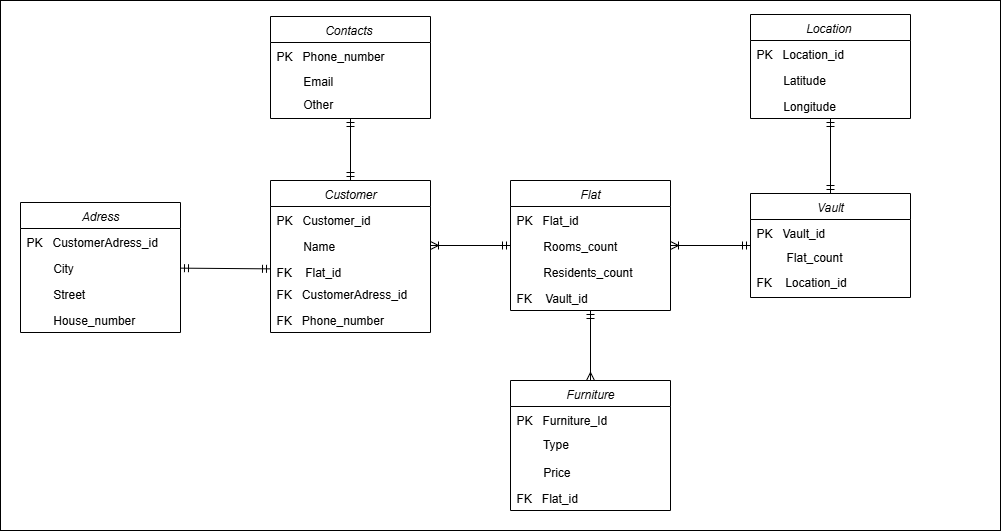

The diagram above was exported from draw.io. Its source (the exported page's mxGraphModel, read from the mxfile embedded in the PNG):
<mxGraphModel dx="1774" dy="1689" grid="1" gridSize="10" guides="1" tooltips="1" connect="1" arrows="1" fold="1" page="1" pageScale="1" pageWidth="827" pageHeight="1169" math="0" shadow="0">
  <root>
    <mxCell id="WIyWlLk6GJQsqaUBKTNV-0" />
    <mxCell id="WIyWlLk6GJQsqaUBKTNV-1" parent="WIyWlLk6GJQsqaUBKTNV-0" />
    <mxCell id="RgiqdKhje4Utp_B_YAR3-35" value="" style="rounded=0;whiteSpace=wrap;html=1;" parent="WIyWlLk6GJQsqaUBKTNV-1" vertex="1">
      <mxGeometry x="-190" y="-100" width="1000" height="530" as="geometry" />
    </mxCell>
    <mxCell id="zkfFHV4jXpPFQw0GAbJ--0" value="Customer" style="swimlane;fontStyle=2;align=center;verticalAlign=top;childLayout=stackLayout;horizontal=1;startSize=26;horizontalStack=0;resizeParent=1;resizeLast=0;collapsible=1;marginBottom=0;rounded=0;shadow=0;strokeWidth=1;" parent="WIyWlLk6GJQsqaUBKTNV-1" vertex="1">
      <mxGeometry x="80" y="80" width="160" height="152" as="geometry">
        <mxRectangle x="230" y="140" width="160" height="26" as="alternateBounds" />
      </mxGeometry>
    </mxCell>
    <mxCell id="wLNMkb_UYm8FucTkkapg-14" style="rounded=0;orthogonalLoop=1;jettySize=auto;html=1;endArrow=ERmandOne;endFill=0;startArrow=ERoneToMany;startFill=0;exitX=1;exitY=0.5;exitDx=0;exitDy=0;" parent="zkfFHV4jXpPFQw0GAbJ--0" source="zkfFHV4jXpPFQw0GAbJ--1" edge="1">
      <mxGeometry relative="1" as="geometry">
        <mxPoint x="240" y="65" as="targetPoint" />
      </mxGeometry>
    </mxCell>
    <mxCell id="zkfFHV4jXpPFQw0GAbJ--2" value="PK   Customer_id" style="text;align=left;verticalAlign=top;spacingLeft=4;spacingRight=4;overflow=hidden;rotatable=0;points=[[0,0.5],[1,0.5]];portConstraint=eastwest;rounded=0;shadow=0;html=0;" parent="zkfFHV4jXpPFQw0GAbJ--0" vertex="1">
      <mxGeometry y="26" width="160" height="26" as="geometry" />
    </mxCell>
    <mxCell id="zkfFHV4jXpPFQw0GAbJ--1" value="        Name" style="text;align=left;verticalAlign=top;spacingLeft=4;spacingRight=4;overflow=hidden;rotatable=0;points=[[0,0.5],[1,0.5]];portConstraint=eastwest;" parent="zkfFHV4jXpPFQw0GAbJ--0" vertex="1">
      <mxGeometry y="52" width="160" height="26" as="geometry" />
    </mxCell>
    <mxCell id="RgiqdKhje4Utp_B_YAR3-0" value="FK    Flat_id" style="text;align=left;verticalAlign=top;spacingLeft=4;spacingRight=4;overflow=hidden;rotatable=0;points=[[0,0.5],[1,0.5]];portConstraint=eastwest;rounded=0;shadow=0;html=0;" parent="zkfFHV4jXpPFQw0GAbJ--0" vertex="1">
      <mxGeometry y="78" width="160" height="22" as="geometry" />
    </mxCell>
    <mxCell id="RgiqdKhje4Utp_B_YAR3-15" value="FK   CustomerAdress_id" style="text;align=left;verticalAlign=top;spacingLeft=4;spacingRight=4;overflow=hidden;rotatable=0;points=[[0,0.5],[1,0.5]];portConstraint=eastwest;rounded=0;shadow=0;html=0;fontStyle=0" parent="zkfFHV4jXpPFQw0GAbJ--0" vertex="1">
      <mxGeometry y="100" width="160" height="26" as="geometry" />
    </mxCell>
    <mxCell id="RgiqdKhje4Utp_B_YAR3-16" value="FK   Phone_number" style="text;align=left;verticalAlign=top;spacingLeft=4;spacingRight=4;overflow=hidden;rotatable=0;points=[[0,0.5],[1,0.5]];portConstraint=eastwest;rounded=0;shadow=0;html=0;" parent="zkfFHV4jXpPFQw0GAbJ--0" vertex="1">
      <mxGeometry y="126" width="160" height="26" as="geometry" />
    </mxCell>
    <mxCell id="wLNMkb_UYm8FucTkkapg-15" style="edgeStyle=orthogonalEdgeStyle;rounded=0;orthogonalLoop=1;jettySize=auto;html=1;exitX=1;exitY=0.5;exitDx=0;exitDy=0;entryX=0;entryY=0.5;entryDx=0;entryDy=0;endArrow=ERmandOne;endFill=0;startArrow=ERoneToMany;startFill=0;" parent="WIyWlLk6GJQsqaUBKTNV-1" source="wLNMkb_UYm8FucTkkapg-1" target="wLNMkb_UYm8FucTkkapg-9" edge="1">
      <mxGeometry relative="1" as="geometry" />
    </mxCell>
    <mxCell id="wLNMkb_UYm8FucTkkapg-16" style="edgeStyle=orthogonalEdgeStyle;rounded=0;orthogonalLoop=1;jettySize=auto;html=1;exitX=0.5;exitY=1;exitDx=0;exitDy=0;entryX=0.5;entryY=0;entryDx=0;entryDy=0;endArrow=ERmany;endFill=0;startArrow=ERmandOne;startFill=0;" parent="WIyWlLk6GJQsqaUBKTNV-1" source="wLNMkb_UYm8FucTkkapg-1" target="wLNMkb_UYm8FucTkkapg-6" edge="1">
      <mxGeometry relative="1" as="geometry" />
    </mxCell>
    <mxCell id="wLNMkb_UYm8FucTkkapg-1" value="Flat" style="swimlane;fontStyle=2;align=center;verticalAlign=top;childLayout=stackLayout;horizontal=1;startSize=26;horizontalStack=0;resizeParent=1;resizeLast=0;collapsible=1;marginBottom=0;rounded=0;shadow=0;strokeWidth=1;" parent="WIyWlLk6GJQsqaUBKTNV-1" vertex="1">
      <mxGeometry x="320" y="80" width="160" height="130" as="geometry">
        <mxRectangle x="230" y="140" width="160" height="26" as="alternateBounds" />
      </mxGeometry>
    </mxCell>
    <mxCell id="wLNMkb_UYm8FucTkkapg-2" value="PK   Flat_id" style="text;align=left;verticalAlign=top;spacingLeft=4;spacingRight=4;overflow=hidden;rotatable=0;points=[[0,0.5],[1,0.5]];portConstraint=eastwest;" parent="wLNMkb_UYm8FucTkkapg-1" vertex="1">
      <mxGeometry y="26" width="160" height="26" as="geometry" />
    </mxCell>
    <mxCell id="wLNMkb_UYm8FucTkkapg-20" value="        Rooms_count" style="text;align=left;verticalAlign=top;spacingLeft=4;spacingRight=4;overflow=hidden;rotatable=0;points=[[0,0.5],[1,0.5]];portConstraint=eastwest;" parent="wLNMkb_UYm8FucTkkapg-1" vertex="1">
      <mxGeometry y="52" width="160" height="26" as="geometry" />
    </mxCell>
    <mxCell id="RgiqdKhje4Utp_B_YAR3-22" value="        Residents_count" style="text;align=left;verticalAlign=top;spacingLeft=4;spacingRight=4;overflow=hidden;rotatable=0;points=[[0,0.5],[1,0.5]];portConstraint=eastwest;" parent="wLNMkb_UYm8FucTkkapg-1" vertex="1">
      <mxGeometry y="78" width="160" height="26" as="geometry" />
    </mxCell>
    <mxCell id="RgiqdKhje4Utp_B_YAR3-23" value="FK    Vault_id" style="text;align=left;verticalAlign=top;spacingLeft=4;spacingRight=4;overflow=hidden;rotatable=0;points=[[0,0.5],[1,0.5]];portConstraint=eastwest;" parent="wLNMkb_UYm8FucTkkapg-1" vertex="1">
      <mxGeometry y="104" width="160" height="26" as="geometry" />
    </mxCell>
    <mxCell id="wLNMkb_UYm8FucTkkapg-6" value="Furniture" style="swimlane;fontStyle=2;align=center;verticalAlign=top;childLayout=stackLayout;horizontal=1;startSize=26;horizontalStack=0;resizeParent=1;resizeLast=0;collapsible=1;marginBottom=0;rounded=0;shadow=0;strokeWidth=1;" parent="WIyWlLk6GJQsqaUBKTNV-1" vertex="1">
      <mxGeometry x="320" y="280" width="160" height="130" as="geometry">
        <mxRectangle x="230" y="140" width="160" height="26" as="alternateBounds" />
      </mxGeometry>
    </mxCell>
    <mxCell id="RgiqdKhje4Utp_B_YAR3-36" value="PK   Furniture_Id" style="text;align=left;verticalAlign=top;spacingLeft=4;spacingRight=4;overflow=hidden;rotatable=0;points=[[0,0.5],[1,0.5]];portConstraint=eastwest;" parent="wLNMkb_UYm8FucTkkapg-6" vertex="1">
      <mxGeometry y="26" width="160" height="26" as="geometry" />
    </mxCell>
    <mxCell id="RgiqdKhje4Utp_B_YAR3-21" style="edgeStyle=orthogonalEdgeStyle;rounded=0;orthogonalLoop=1;jettySize=auto;html=1;entryX=0.5;entryY=0;entryDx=0;entryDy=0;endArrow=ERmandOne;endFill=0;startArrow=ERmandOne;startFill=0;" parent="WIyWlLk6GJQsqaUBKTNV-1" source="RgiqdKhje4Utp_B_YAR3-2" target="zkfFHV4jXpPFQw0GAbJ--0" edge="1">
      <mxGeometry relative="1" as="geometry" />
    </mxCell>
    <mxCell id="RgiqdKhje4Utp_B_YAR3-20" style="rounded=0;orthogonalLoop=1;jettySize=auto;html=1;startArrow=ERmandOne;startFill=0;endArrow=ERmandOne;endFill=0;" parent="WIyWlLk6GJQsqaUBKTNV-1" source="RgiqdKhje4Utp_B_YAR3-7" target="RgiqdKhje4Utp_B_YAR3-0" edge="1">
      <mxGeometry relative="1" as="geometry" />
    </mxCell>
    <mxCell id="RgiqdKhje4Utp_B_YAR3-7" value="Adress" style="swimlane;fontStyle=2;align=center;verticalAlign=top;childLayout=stackLayout;horizontal=1;startSize=26;horizontalStack=0;resizeParent=1;resizeLast=0;collapsible=1;marginBottom=0;rounded=0;shadow=0;strokeWidth=1;" parent="WIyWlLk6GJQsqaUBKTNV-1" vertex="1">
      <mxGeometry x="-170" y="102" width="160" height="130" as="geometry">
        <mxRectangle x="230" y="140" width="160" height="26" as="alternateBounds" />
      </mxGeometry>
    </mxCell>
    <mxCell id="RgiqdKhje4Utp_B_YAR3-8" value="PK   CustomerAdress_id" style="text;align=left;verticalAlign=top;spacingLeft=4;spacingRight=4;overflow=hidden;rotatable=0;points=[[0,0.5],[1,0.5]];portConstraint=eastwest;rounded=0;shadow=0;html=0;fontStyle=0" parent="RgiqdKhje4Utp_B_YAR3-7" vertex="1">
      <mxGeometry y="26" width="160" height="26" as="geometry" />
    </mxCell>
    <mxCell id="RgiqdKhje4Utp_B_YAR3-10" value="        City" style="text;align=left;verticalAlign=top;spacingLeft=4;spacingRight=4;overflow=hidden;rotatable=0;points=[[0,0.5],[1,0.5]];portConstraint=eastwest;rounded=0;shadow=0;html=0;fontStyle=0" parent="RgiqdKhje4Utp_B_YAR3-7" vertex="1">
      <mxGeometry y="52" width="160" height="26" as="geometry" />
    </mxCell>
    <mxCell id="RgiqdKhje4Utp_B_YAR3-13" value="        Street" style="text;align=left;verticalAlign=top;spacingLeft=4;spacingRight=4;overflow=hidden;rotatable=0;points=[[0,0.5],[1,0.5]];portConstraint=eastwest;rounded=0;shadow=0;html=0;fontStyle=0" parent="RgiqdKhje4Utp_B_YAR3-7" vertex="1">
      <mxGeometry y="78" width="160" height="26" as="geometry" />
    </mxCell>
    <mxCell id="RgiqdKhje4Utp_B_YAR3-14" value="        House_number" style="text;align=left;verticalAlign=top;spacingLeft=4;spacingRight=4;overflow=hidden;rotatable=0;points=[[0,0.5],[1,0.5]];portConstraint=eastwest;rounded=0;shadow=0;html=0;fontStyle=0" parent="RgiqdKhje4Utp_B_YAR3-7" vertex="1">
      <mxGeometry y="104" width="160" height="26" as="geometry" />
    </mxCell>
    <mxCell id="RgiqdKhje4Utp_B_YAR3-30" style="edgeStyle=orthogonalEdgeStyle;rounded=0;orthogonalLoop=1;jettySize=auto;html=1;entryX=0.5;entryY=0;entryDx=0;entryDy=0;endArrow=ERmandOne;endFill=0;startArrow=ERmandOne;startFill=0;" parent="WIyWlLk6GJQsqaUBKTNV-1" source="RgiqdKhje4Utp_B_YAR3-24" target="wLNMkb_UYm8FucTkkapg-9" edge="1">
      <mxGeometry relative="1" as="geometry" />
    </mxCell>
    <mxCell id="RgiqdKhje4Utp_B_YAR3-24" value="Location " style="swimlane;fontStyle=2;align=center;verticalAlign=top;childLayout=stackLayout;horizontal=1;startSize=26;horizontalStack=0;resizeParent=1;resizeLast=0;collapsible=1;marginBottom=0;rounded=0;shadow=0;strokeWidth=1;" parent="WIyWlLk6GJQsqaUBKTNV-1" vertex="1">
      <mxGeometry x="560" y="-86" width="160" height="104" as="geometry">
        <mxRectangle x="230" y="140" width="160" height="26" as="alternateBounds" />
      </mxGeometry>
    </mxCell>
    <mxCell id="RgiqdKhje4Utp_B_YAR3-28" value="PK   Location_id" style="text;align=left;verticalAlign=top;spacingLeft=4;spacingRight=4;overflow=hidden;rotatable=0;points=[[0,0.5],[1,0.5]];portConstraint=eastwest;" parent="RgiqdKhje4Utp_B_YAR3-24" vertex="1">
      <mxGeometry y="26" width="160" height="26" as="geometry" />
    </mxCell>
    <mxCell id="RgiqdKhje4Utp_B_YAR3-27" value="        Latitude" style="text;align=left;verticalAlign=top;spacingLeft=4;spacingRight=4;overflow=hidden;rotatable=0;points=[[0,0.5],[1,0.5]];portConstraint=eastwest;" parent="RgiqdKhje4Utp_B_YAR3-24" vertex="1">
      <mxGeometry y="52" width="160" height="26" as="geometry" />
    </mxCell>
    <mxCell id="RgiqdKhje4Utp_B_YAR3-29" value="        Longitude" style="text;align=left;verticalAlign=top;spacingLeft=4;spacingRight=4;overflow=hidden;rotatable=0;points=[[0,0.5],[1,0.5]];portConstraint=eastwest;" parent="RgiqdKhje4Utp_B_YAR3-24" vertex="1">
      <mxGeometry y="78" width="160" height="26" as="geometry" />
    </mxCell>
    <mxCell id="RgiqdKhje4Utp_B_YAR3-37" value="        Type" style="text;align=left;verticalAlign=top;spacingLeft=4;spacingRight=4;overflow=hidden;rotatable=0;points=[[0,0.5],[1,0.5]];portConstraint=eastwest;" parent="WIyWlLk6GJQsqaUBKTNV-1" vertex="1">
      <mxGeometry x="320" y="330" width="160" height="26" as="geometry" />
    </mxCell>
    <mxCell id="RgiqdKhje4Utp_B_YAR3-38" value="        Price" style="text;align=left;verticalAlign=top;spacingLeft=4;spacingRight=4;overflow=hidden;rotatable=0;points=[[0,0.5],[1,0.5]];portConstraint=eastwest;" parent="WIyWlLk6GJQsqaUBKTNV-1" vertex="1">
      <mxGeometry x="320" y="358" width="160" height="26" as="geometry" />
    </mxCell>
    <mxCell id="RgiqdKhje4Utp_B_YAR3-39" value="FK   Flat_id" style="text;align=left;verticalAlign=top;spacingLeft=4;spacingRight=4;overflow=hidden;rotatable=0;points=[[0,0.5],[1,0.5]];portConstraint=eastwest;" parent="WIyWlLk6GJQsqaUBKTNV-1" vertex="1">
      <mxGeometry x="320" y="384" width="160" height="26" as="geometry" />
    </mxCell>
    <mxCell id="1X2mnIWqukrohrpEiO_w-1" value="" style="group" vertex="1" connectable="0" parent="WIyWlLk6GJQsqaUBKTNV-1">
      <mxGeometry x="80" y="-84" width="160" height="102" as="geometry" />
    </mxCell>
    <mxCell id="RgiqdKhje4Utp_B_YAR3-2" value="Contacts " style="swimlane;fontStyle=2;align=center;verticalAlign=top;childLayout=stackLayout;horizontal=1;startSize=26;horizontalStack=0;resizeParent=1;resizeLast=0;collapsible=1;marginBottom=0;rounded=0;shadow=0;strokeWidth=1;" parent="1X2mnIWqukrohrpEiO_w-1" vertex="1">
      <mxGeometry width="160" height="102" as="geometry">
        <mxRectangle x="230" y="140" width="160" height="26" as="alternateBounds" />
      </mxGeometry>
    </mxCell>
    <mxCell id="RgiqdKhje4Utp_B_YAR3-4" value="PK   Phone_number" style="text;align=left;verticalAlign=top;spacingLeft=4;spacingRight=4;overflow=hidden;rotatable=0;points=[[0,0.5],[1,0.5]];portConstraint=eastwest;rounded=0;shadow=0;html=0;" parent="RgiqdKhje4Utp_B_YAR3-2" vertex="1">
      <mxGeometry y="26" width="160" height="23.678571428571427" as="geometry" />
    </mxCell>
    <mxCell id="RgiqdKhje4Utp_B_YAR3-5" value="        Email" style="text;align=left;verticalAlign=top;spacingLeft=4;spacingRight=4;overflow=hidden;rotatable=0;points=[[0,0.5],[1,0.5]];portConstraint=eastwest;" parent="1X2mnIWqukrohrpEiO_w-1" vertex="1">
      <mxGeometry y="51" width="160" height="23.678571428571427" as="geometry" />
    </mxCell>
    <mxCell id="1X2mnIWqukrohrpEiO_w-0" value="        Other" style="text;align=left;verticalAlign=top;spacingLeft=4;spacingRight=4;overflow=hidden;rotatable=0;points=[[0,0.5],[1,0.5]];portConstraint=eastwest;" vertex="1" parent="1X2mnIWqukrohrpEiO_w-1">
      <mxGeometry y="74.67857142857143" width="160" height="23.678571428571427" as="geometry" />
    </mxCell>
    <mxCell id="1X2mnIWqukrohrpEiO_w-4" value="" style="group" vertex="1" connectable="0" parent="WIyWlLk6GJQsqaUBKTNV-1">
      <mxGeometry x="560" y="93" width="160" height="104" as="geometry" />
    </mxCell>
    <mxCell id="wLNMkb_UYm8FucTkkapg-9" value="Vault" style="swimlane;fontStyle=2;align=center;verticalAlign=top;childLayout=stackLayout;horizontal=1;startSize=26;horizontalStack=0;resizeParent=1;resizeLast=0;collapsible=1;marginBottom=0;rounded=0;shadow=0;strokeWidth=1;" parent="1X2mnIWqukrohrpEiO_w-4" vertex="1">
      <mxGeometry width="160" height="104" as="geometry">
        <mxRectangle x="230" y="140" width="160" height="26" as="alternateBounds" />
      </mxGeometry>
    </mxCell>
    <mxCell id="RgiqdKhje4Utp_B_YAR3-32" value="PK   Vault_id" style="text;align=left;verticalAlign=top;spacingLeft=4;spacingRight=4;overflow=hidden;rotatable=0;points=[[0,0.5],[1,0.5]];portConstraint=eastwest;" parent="wLNMkb_UYm8FucTkkapg-9" vertex="1">
      <mxGeometry y="26" width="160" height="28.76595744680851" as="geometry" />
    </mxCell>
    <mxCell id="RgiqdKhje4Utp_B_YAR3-33" value="FK    Location_id" style="text;align=left;verticalAlign=top;spacingLeft=4;spacingRight=4;overflow=hidden;rotatable=0;points=[[0,0.5],[1,0.5]];portConstraint=eastwest;" parent="1X2mnIWqukrohrpEiO_w-4" vertex="1">
      <mxGeometry y="75.23404255319149" width="160" height="28.76595744680851" as="geometry" />
    </mxCell>
    <mxCell id="1X2mnIWqukrohrpEiO_w-3" value="         Flat_count" style="text;align=left;verticalAlign=top;spacingLeft=4;spacingRight=4;overflow=hidden;rotatable=0;points=[[0,0.5],[1,0.5]];portConstraint=eastwest;" vertex="1" parent="1X2mnIWqukrohrpEiO_w-4">
      <mxGeometry y="50.8936170212766" width="160" height="28.76595744680851" as="geometry" />
    </mxCell>
  </root>
</mxGraphModel>